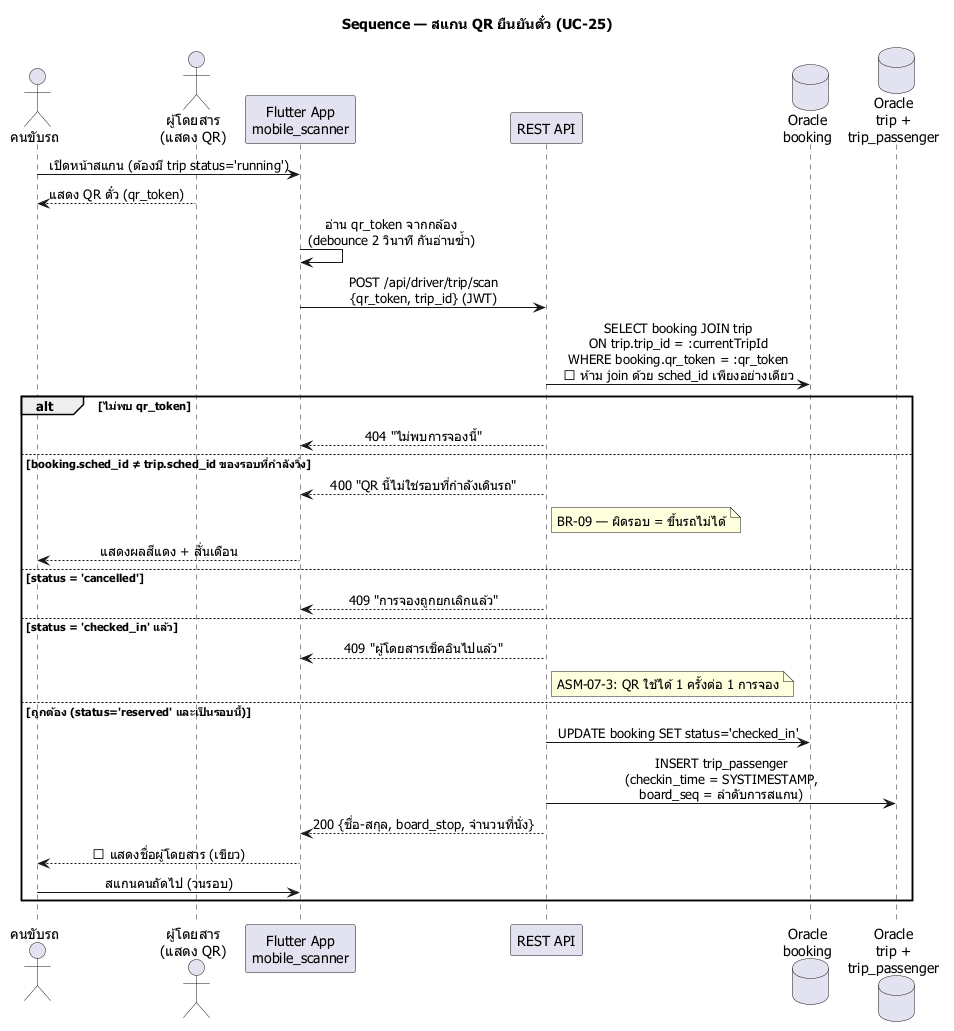

The diagram above was rendered by PlantUML. Its source (embedded in the PNG):
@startuml sequence-04-scan-qr
skinparamlocked defaultFontName Tahoma
' T-010 (Sprint 3) — A5: Sequence Diagram 4/5 — Scan QR (UC-25, D3)
' อ้างอิง: usecase-spec.md UC-25 · BR-09 (ผิดรอบขึ้นรถไม่ได้)

title Sequence — สแกน QR ยืนยันตั๋ว (UC-25)

skinparam shadowing false
skinparam sequenceMessageAlign center

actor "คนขับรถ" as Driver
actor "ผู้โดยสาร\n(แสดง QR)" as Cust
participant "Flutter App\nmobile_scanner" as App
participant "REST API" as API
database "Oracle\nbooking" as Book
database "Oracle\ntrip +\ntrip_passenger" as Trip

Driver -> App : เปิดหน้าสแกน (ต้องมี trip status='running')
Cust --> Driver : แสดง QR ตั๋ว (qr_token)
App -> App : อ่าน qr_token จากกล้อง\n(debounce 2 วินาที กันอ่านซ้ำ)
App -> API : POST /api/driver/trip/scan\n{qr_token, trip_id} (JWT)

API -> Book : SELECT booking JOIN trip\nON trip.trip_id = :currentTripId\nWHERE booking.qr_token = :qr_token\n⚠ ห้าม join ด้วย sched_id เพียงอย่างเดียว

alt ไม่พบ qr_token
  API --> App : 404 "ไม่พบการจองนี้"
else booking.sched_id ≠ trip.sched_id ของรอบที่กำลังวิ่ง
  API --> App : 400 "QR นี้ไม่ใช่รอบที่กำลังเดินรถ"
  note right of API : BR-09 — ผิดรอบ = ขึ้นรถไม่ได้
  App --> Driver : แสดงผลสีแดง + สั่นเตือน
else status = 'cancelled'
  API --> App : 409 "การจองถูกยกเลิกแล้ว"
else status = 'checked_in' แล้ว
  API --> App : 409 "ผู้โดยสารเช็คอินไปแล้ว"
  note right of API : ASM-07-3: QR ใช้ได้ 1 ครั้งต่อ 1 การจอง
else ถูกต้อง (status='reserved' และเป็นรอบนี้)
  API -> Book : UPDATE booking SET status='checked_in'
  API -> Trip : INSERT trip_passenger\n(checkin_time = SYSTIMESTAMP,\nboard_seq = ลำดับการสแกน)
  API --> App : 200 {ชื่อ-สกุล, board_stop, จำนวนที่นั่ง}
  App --> Driver : ✓ แสดงชื่อผู้โดยสาร (เขียว)
  Driver -> App : สแกนคนถัดไป (วนรอบ)
end
@enduml